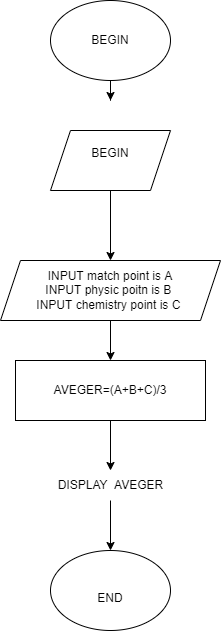

The diagram above was exported from draw.io. Its source (the exported page's mxGraphModel, read from the mxfile embedded in the PNG):
<mxGraphModel dx="1038" dy="579" grid="1" gridSize="10" guides="1" tooltips="1" connect="1" arrows="1" fold="1" page="1" pageScale="1" pageWidth="827" pageHeight="1169" math="0" shadow="0">
  <root>
    <mxCell id="WIyWlLk6GJQsqaUBKTNV-0" />
    <mxCell id="WIyWlLk6GJQsqaUBKTNV-1" parent="WIyWlLk6GJQsqaUBKTNV-0" />
    <mxCell id="cc4bpT7zQKl8dY2IqLsf-5" style="edgeStyle=orthogonalEdgeStyle;rounded=0;orthogonalLoop=1;jettySize=auto;html=1;" edge="1" parent="WIyWlLk6GJQsqaUBKTNV-1" source="cc4bpT7zQKl8dY2IqLsf-0">
      <mxGeometry relative="1" as="geometry">
        <mxPoint x="400" y="170" as="targetPoint" />
      </mxGeometry>
    </mxCell>
    <mxCell id="cc4bpT7zQKl8dY2IqLsf-0" value="BEGIN" style="ellipse;whiteSpace=wrap;html=1;" vertex="1" parent="WIyWlLk6GJQsqaUBKTNV-1">
      <mxGeometry x="340" y="70" width="120" height="80" as="geometry" />
    </mxCell>
    <mxCell id="cc4bpT7zQKl8dY2IqLsf-4" value="&lt;font style=&quot;vertical-align: inherit;&quot;&gt;&lt;font style=&quot;vertical-align: inherit;&quot;&gt;&lt;br&gt;END&lt;/font&gt;&lt;/font&gt;" style="ellipse;whiteSpace=wrap;html=1;" vertex="1" parent="WIyWlLk6GJQsqaUBKTNV-1">
      <mxGeometry x="340" y="620" width="120" height="80" as="geometry" />
    </mxCell>
    <mxCell id="cc4bpT7zQKl8dY2IqLsf-18" value="" style="edgeStyle=orthogonalEdgeStyle;rounded=0;orthogonalLoop=1;jettySize=auto;html=1;" edge="1" parent="WIyWlLk6GJQsqaUBKTNV-1" source="cc4bpT7zQKl8dY2IqLsf-12" target="cc4bpT7zQKl8dY2IqLsf-13">
      <mxGeometry relative="1" as="geometry" />
    </mxCell>
    <mxCell id="cc4bpT7zQKl8dY2IqLsf-12" value="&lt;font style=&quot;vertical-align: inherit;&quot;&gt;&lt;font style=&quot;vertical-align: inherit;&quot;&gt;BEGIN&lt;br&gt;&lt;br&gt;&lt;/font&gt;&lt;/font&gt;" style="shape=parallelogram;perimeter=parallelogramPerimeter;whiteSpace=wrap;html=1;fixedSize=1;" vertex="1" parent="WIyWlLk6GJQsqaUBKTNV-1">
      <mxGeometry x="340" y="200" width="120" height="60" as="geometry" />
    </mxCell>
    <mxCell id="cc4bpT7zQKl8dY2IqLsf-28" value="" style="edgeStyle=orthogonalEdgeStyle;rounded=0;orthogonalLoop=1;jettySize=auto;html=1;" edge="1" parent="WIyWlLk6GJQsqaUBKTNV-1" source="cc4bpT7zQKl8dY2IqLsf-13" target="cc4bpT7zQKl8dY2IqLsf-27">
      <mxGeometry relative="1" as="geometry" />
    </mxCell>
    <mxCell id="cc4bpT7zQKl8dY2IqLsf-13" value="&lt;font style=&quot;vertical-align: inherit;&quot;&gt;&lt;font style=&quot;vertical-align: inherit;&quot;&gt;&lt;font style=&quot;vertical-align: inherit;&quot;&gt;&lt;font style=&quot;vertical-align: inherit;&quot;&gt;&lt;font style=&quot;vertical-align: inherit;&quot;&gt;&lt;font style=&quot;vertical-align: inherit;&quot;&gt;&lt;font style=&quot;vertical-align: inherit;&quot;&gt;&lt;font style=&quot;vertical-align: inherit;&quot;&gt;&lt;font style=&quot;vertical-align: inherit;&quot;&gt;&lt;font style=&quot;vertical-align: inherit;&quot;&gt;&lt;font style=&quot;vertical-align: inherit;&quot;&gt;&lt;font style=&quot;vertical-align: inherit;&quot;&gt;INPUT match point is A&lt;br&gt;INPUT physic poitn is B&amp;nbsp;&lt;br&gt;INPUT chemistry point is C&amp;nbsp;&lt;/font&gt;&lt;/font&gt;&lt;/font&gt;&lt;/font&gt;&lt;/font&gt;&lt;/font&gt;&lt;/font&gt;&lt;/font&gt;&lt;/font&gt;&lt;/font&gt;&lt;/font&gt;&lt;/font&gt;" style="shape=parallelogram;perimeter=parallelogramPerimeter;whiteSpace=wrap;html=1;fixedSize=1;" vertex="1" parent="WIyWlLk6GJQsqaUBKTNV-1">
      <mxGeometry x="290" y="330" width="220" height="60" as="geometry" />
    </mxCell>
    <mxCell id="cc4bpT7zQKl8dY2IqLsf-30" value="" style="edgeStyle=orthogonalEdgeStyle;rounded=0;orthogonalLoop=1;jettySize=auto;html=1;" edge="1" parent="WIyWlLk6GJQsqaUBKTNV-1" source="cc4bpT7zQKl8dY2IqLsf-27" target="cc4bpT7zQKl8dY2IqLsf-29">
      <mxGeometry relative="1" as="geometry" />
    </mxCell>
    <mxCell id="cc4bpT7zQKl8dY2IqLsf-27" value="&lt;font style=&quot;vertical-align: inherit;&quot;&gt;&lt;font style=&quot;vertical-align: inherit;&quot;&gt;AVEGER=(A+B+C)/3&lt;/font&gt;&lt;/font&gt;" style="rounded=0;whiteSpace=wrap;html=1;" vertex="1" parent="WIyWlLk6GJQsqaUBKTNV-1">
      <mxGeometry x="305" y="430" width="190" height="60" as="geometry" />
    </mxCell>
    <mxCell id="cc4bpT7zQKl8dY2IqLsf-31" value="" style="edgeStyle=orthogonalEdgeStyle;rounded=0;orthogonalLoop=1;jettySize=auto;html=1;" edge="1" parent="WIyWlLk6GJQsqaUBKTNV-1" source="cc4bpT7zQKl8dY2IqLsf-29" target="cc4bpT7zQKl8dY2IqLsf-4">
      <mxGeometry relative="1" as="geometry" />
    </mxCell>
    <mxCell id="cc4bpT7zQKl8dY2IqLsf-29" value="&lt;font style=&quot;vertical-align: inherit;&quot;&gt;&lt;font style=&quot;vertical-align: inherit;&quot;&gt;DISPLAY&amp;nbsp; AVEGER&lt;/font&gt;&lt;/font&gt;" style="text;html=1;align=center;verticalAlign=middle;resizable=0;points=[];autosize=1;strokeColor=none;fillColor=none;" vertex="1" parent="WIyWlLk6GJQsqaUBKTNV-1">
      <mxGeometry x="335" y="540" width="130" height="30" as="geometry" />
    </mxCell>
  </root>
</mxGraphModel>